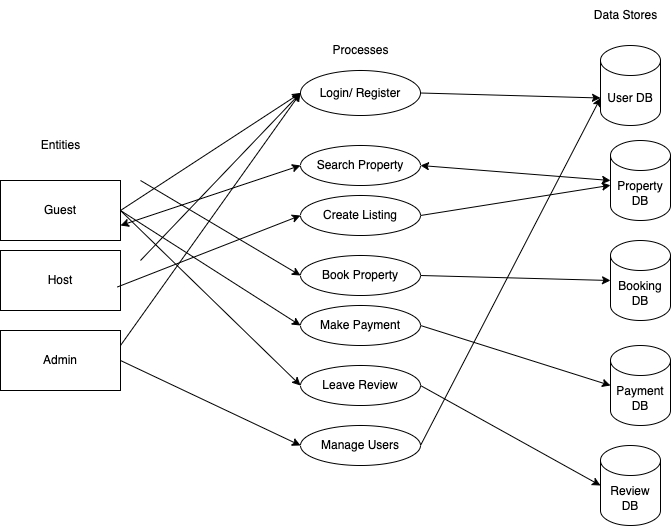

The diagram above was exported from draw.io. Its source (the exported page's mxGraphModel, read from the mxfile embedded in the PNG):
<mxGraphModel dx="1831" dy="1212" grid="1" gridSize="10" guides="1" tooltips="1" connect="1" arrows="1" fold="1" page="1" pageScale="1" pageWidth="850" pageHeight="1100" math="0" shadow="0">
  <root>
    <mxCell id="0" />
    <mxCell id="1" parent="0" />
    <mxCell id="7KsgW3Qylp6pj0nmaklU-1" value="Host" style="rounded=0;whiteSpace=wrap;html=1;" vertex="1" parent="1">
      <mxGeometry x="30" y="410" width="120" height="60" as="geometry" />
    </mxCell>
    <mxCell id="7KsgW3Qylp6pj0nmaklU-2" value="Guest" style="rounded=0;whiteSpace=wrap;html=1;" vertex="1" parent="1">
      <mxGeometry x="30" y="340" width="120" height="60" as="geometry" />
    </mxCell>
    <mxCell id="7KsgW3Qylp6pj0nmaklU-3" value="Admin" style="rounded=0;whiteSpace=wrap;html=1;" vertex="1" parent="1">
      <mxGeometry x="30" y="490" width="120" height="60" as="geometry" />
    </mxCell>
    <mxCell id="7KsgW3Qylp6pj0nmaklU-5" value="Entities" style="text;html=1;align=center;verticalAlign=middle;resizable=0;points=[];autosize=1;strokeColor=none;fillColor=none;" vertex="1" parent="1">
      <mxGeometry x="60" y="290" width="60" height="30" as="geometry" />
    </mxCell>
    <mxCell id="7KsgW3Qylp6pj0nmaklU-6" value="Login/ Register" style="ellipse;whiteSpace=wrap;html=1;" vertex="1" parent="1">
      <mxGeometry x="330" y="230" width="120" height="45" as="geometry" />
    </mxCell>
    <mxCell id="7KsgW3Qylp6pj0nmaklU-7" value="Create Listing" style="ellipse;whiteSpace=wrap;html=1;" vertex="1" parent="1">
      <mxGeometry x="330" y="355" width="120" height="40" as="geometry" />
    </mxCell>
    <mxCell id="7KsgW3Qylp6pj0nmaklU-8" value="Book Property" style="ellipse;whiteSpace=wrap;html=1;" vertex="1" parent="1">
      <mxGeometry x="330" y="415" width="120" height="40" as="geometry" />
    </mxCell>
    <mxCell id="7KsgW3Qylp6pj0nmaklU-9" value="Leave Review" style="ellipse;whiteSpace=wrap;html=1;" vertex="1" parent="1">
      <mxGeometry x="330" y="525" width="120" height="40" as="geometry" />
    </mxCell>
    <mxCell id="7KsgW3Qylp6pj0nmaklU-10" value="Search Property" style="ellipse;whiteSpace=wrap;html=1;" vertex="1" parent="1">
      <mxGeometry x="330" y="305" width="120" height="40" as="geometry" />
    </mxCell>
    <mxCell id="7KsgW3Qylp6pj0nmaklU-11" value="Make Payment" style="ellipse;whiteSpace=wrap;html=1;" vertex="1" parent="1">
      <mxGeometry x="330" y="465" width="120" height="40" as="geometry" />
    </mxCell>
    <mxCell id="7KsgW3Qylp6pj0nmaklU-12" value="Manage Users" style="ellipse;whiteSpace=wrap;html=1;" vertex="1" parent="1">
      <mxGeometry x="330" y="585" width="120" height="40" as="geometry" />
    </mxCell>
    <mxCell id="7KsgW3Qylp6pj0nmaklU-13" value="Processes" style="text;html=1;align=center;verticalAlign=middle;resizable=0;points=[];autosize=1;strokeColor=none;fillColor=none;" vertex="1" parent="1">
      <mxGeometry x="350" y="195" width="80" height="30" as="geometry" />
    </mxCell>
    <mxCell id="7KsgW3Qylp6pj0nmaklU-14" value="User DB" style="shape=cylinder3;whiteSpace=wrap;html=1;boundedLbl=1;backgroundOutline=1;size=15;" vertex="1" parent="1">
      <mxGeometry x="630" y="205" width="60" height="80" as="geometry" />
    </mxCell>
    <mxCell id="7KsgW3Qylp6pj0nmaklU-15" value="Property DB" style="shape=cylinder3;whiteSpace=wrap;html=1;boundedLbl=1;backgroundOutline=1;size=15;" vertex="1" parent="1">
      <mxGeometry x="640" y="300" width="60" height="80" as="geometry" />
    </mxCell>
    <mxCell id="7KsgW3Qylp6pj0nmaklU-16" value="Booking DB" style="shape=cylinder3;whiteSpace=wrap;html=1;boundedLbl=1;backgroundOutline=1;size=15;" vertex="1" parent="1">
      <mxGeometry x="640" y="400" width="60" height="80" as="geometry" />
    </mxCell>
    <mxCell id="7KsgW3Qylp6pj0nmaklU-17" value="Payment DB" style="shape=cylinder3;whiteSpace=wrap;html=1;boundedLbl=1;backgroundOutline=1;size=15;" vertex="1" parent="1">
      <mxGeometry x="640" y="505" width="60" height="80" as="geometry" />
    </mxCell>
    <mxCell id="7KsgW3Qylp6pj0nmaklU-18" value="Review DB" style="shape=cylinder3;whiteSpace=wrap;html=1;boundedLbl=1;backgroundOutline=1;size=15;" vertex="1" parent="1">
      <mxGeometry x="630" y="605" width="60" height="80" as="geometry" />
    </mxCell>
    <mxCell id="7KsgW3Qylp6pj0nmaklU-19" value="Data Stores" style="text;html=1;align=center;verticalAlign=middle;resizable=0;points=[];autosize=1;strokeColor=none;fillColor=none;" vertex="1" parent="1">
      <mxGeometry x="610" y="160" width="90" height="30" as="geometry" />
    </mxCell>
    <mxCell id="7KsgW3Qylp6pj0nmaklU-20" value="" style="endArrow=classic;html=1;rounded=0;exitX=1;exitY=0.5;exitDx=0;exitDy=0;entryX=0;entryY=0.5;entryDx=0;entryDy=0;" edge="1" parent="1" source="7KsgW3Qylp6pj0nmaklU-2" target="7KsgW3Qylp6pj0nmaklU-6">
      <mxGeometry width="50" height="50" relative="1" as="geometry">
        <mxPoint x="510" y="480" as="sourcePoint" />
        <mxPoint x="330" y="280" as="targetPoint" />
      </mxGeometry>
    </mxCell>
    <mxCell id="7KsgW3Qylp6pj0nmaklU-21" value="" style="endArrow=classic;html=1;rounded=0;exitX=1;exitY=0.5;exitDx=0;exitDy=0;entryX=0;entryY=0;entryDx=0;entryDy=52.5;entryPerimeter=0;" edge="1" parent="1" source="7KsgW3Qylp6pj0nmaklU-6" target="7KsgW3Qylp6pj0nmaklU-14">
      <mxGeometry width="50" height="50" relative="1" as="geometry">
        <mxPoint x="510" y="260" as="sourcePoint" />
        <mxPoint x="610" y="260" as="targetPoint" />
      </mxGeometry>
    </mxCell>
    <mxCell id="7KsgW3Qylp6pj0nmaklU-22" value="" style="endArrow=classic;html=1;rounded=0;entryX=0;entryY=0.5;entryDx=0;entryDy=0;" edge="1" parent="1" target="7KsgW3Qylp6pj0nmaklU-6">
      <mxGeometry width="50" height="50" relative="1" as="geometry">
        <mxPoint x="170" y="420" as="sourcePoint" />
        <mxPoint x="220" y="370" as="targetPoint" />
      </mxGeometry>
    </mxCell>
    <mxCell id="7KsgW3Qylp6pj0nmaklU-24" value="" style="endArrow=classic;html=1;rounded=0;entryX=0;entryY=0.5;entryDx=0;entryDy=0;exitX=1;exitY=0.25;exitDx=0;exitDy=0;" edge="1" parent="1" source="7KsgW3Qylp6pj0nmaklU-3" target="7KsgW3Qylp6pj0nmaklU-6">
      <mxGeometry width="50" height="50" relative="1" as="geometry">
        <mxPoint x="170" y="490" as="sourcePoint" />
        <mxPoint x="220" y="440" as="targetPoint" />
      </mxGeometry>
    </mxCell>
    <mxCell id="7KsgW3Qylp6pj0nmaklU-25" value="" style="endArrow=classic;html=1;rounded=0;entryX=0;entryY=0.5;entryDx=0;entryDy=0;" edge="1" parent="1" target="7KsgW3Qylp6pj0nmaklU-8">
      <mxGeometry width="50" height="50" relative="1" as="geometry">
        <mxPoint x="170" y="340" as="sourcePoint" />
        <mxPoint x="220" y="290" as="targetPoint" />
      </mxGeometry>
    </mxCell>
    <mxCell id="7KsgW3Qylp6pj0nmaklU-26" value="" style="endArrow=classic;html=1;rounded=0;exitX=1;exitY=0.5;exitDx=0;exitDy=0;entryX=0;entryY=0.5;entryDx=0;entryDy=0;entryPerimeter=0;" edge="1" parent="1" source="7KsgW3Qylp6pj0nmaklU-8" target="7KsgW3Qylp6pj0nmaklU-16">
      <mxGeometry width="50" height="50" relative="1" as="geometry">
        <mxPoint x="510" y="480" as="sourcePoint" />
        <mxPoint x="560" y="430" as="targetPoint" />
      </mxGeometry>
    </mxCell>
    <mxCell id="7KsgW3Qylp6pj0nmaklU-27" value="" style="endArrow=classic;html=1;rounded=0;entryX=0;entryY=0.5;entryDx=0;entryDy=0;exitX=1;exitY=0.5;exitDx=0;exitDy=0;" edge="1" parent="1" source="7KsgW3Qylp6pj0nmaklU-3" target="7KsgW3Qylp6pj0nmaklU-12">
      <mxGeometry width="50" height="50" relative="1" as="geometry">
        <mxPoint x="170" y="490" as="sourcePoint" />
        <mxPoint x="220" y="440" as="targetPoint" />
      </mxGeometry>
    </mxCell>
    <mxCell id="7KsgW3Qylp6pj0nmaklU-28" value="" style="endArrow=classic;html=1;rounded=0;entryX=0;entryY=0.5;entryDx=0;entryDy=0;entryPerimeter=0;exitX=1;exitY=0.5;exitDx=0;exitDy=0;" edge="1" parent="1" source="7KsgW3Qylp6pj0nmaklU-9" target="7KsgW3Qylp6pj0nmaklU-18">
      <mxGeometry width="50" height="50" relative="1" as="geometry">
        <mxPoint x="450" y="550" as="sourcePoint" />
        <mxPoint x="500" y="500" as="targetPoint" />
      </mxGeometry>
    </mxCell>
    <mxCell id="7KsgW3Qylp6pj0nmaklU-29" value="" style="endArrow=classic;html=1;rounded=0;entryX=0;entryY=0.5;entryDx=0;entryDy=0;entryPerimeter=0;exitX=1;exitY=0.5;exitDx=0;exitDy=0;" edge="1" parent="1" source="7KsgW3Qylp6pj0nmaklU-11" target="7KsgW3Qylp6pj0nmaklU-17">
      <mxGeometry width="50" height="50" relative="1" as="geometry">
        <mxPoint x="510" y="490" as="sourcePoint" />
        <mxPoint x="500" y="440" as="targetPoint" />
      </mxGeometry>
    </mxCell>
    <mxCell id="7KsgW3Qylp6pj0nmaklU-31" value="" style="endArrow=classic;html=1;rounded=0;exitX=1;exitY=0.5;exitDx=0;exitDy=0;" edge="1" parent="1" source="7KsgW3Qylp6pj0nmaklU-7" target="7KsgW3Qylp6pj0nmaklU-15">
      <mxGeometry width="50" height="50" relative="1" as="geometry">
        <mxPoint x="510" y="400" as="sourcePoint" />
        <mxPoint x="560" y="350" as="targetPoint" />
      </mxGeometry>
    </mxCell>
    <mxCell id="7KsgW3Qylp6pj0nmaklU-33" value="" style="endArrow=classic;startArrow=classic;html=1;rounded=0;exitX=1;exitY=0.5;exitDx=0;exitDy=0;entryX=0;entryY=0.5;entryDx=0;entryDy=0;entryPerimeter=0;" edge="1" parent="1" source="7KsgW3Qylp6pj0nmaklU-10" target="7KsgW3Qylp6pj0nmaklU-15">
      <mxGeometry width="50" height="50" relative="1" as="geometry">
        <mxPoint x="510" y="480" as="sourcePoint" />
        <mxPoint x="560" y="430" as="targetPoint" />
      </mxGeometry>
    </mxCell>
    <mxCell id="7KsgW3Qylp6pj0nmaklU-35" value="" style="endArrow=classic;startArrow=classic;html=1;rounded=0;exitX=1;exitY=0.75;exitDx=0;exitDy=0;entryX=0;entryY=0.5;entryDx=0;entryDy=0;" edge="1" parent="1" source="7KsgW3Qylp6pj0nmaklU-2" target="7KsgW3Qylp6pj0nmaklU-10">
      <mxGeometry width="50" height="50" relative="1" as="geometry">
        <mxPoint x="510" y="480" as="sourcePoint" />
        <mxPoint x="560" y="430" as="targetPoint" />
      </mxGeometry>
    </mxCell>
    <mxCell id="7KsgW3Qylp6pj0nmaklU-36" value="" style="endArrow=classic;html=1;rounded=0;exitX=0.974;exitY=0.608;exitDx=0;exitDy=0;exitPerimeter=0;entryX=0;entryY=0.5;entryDx=0;entryDy=0;" edge="1" parent="1" source="7KsgW3Qylp6pj0nmaklU-1" target="7KsgW3Qylp6pj0nmaklU-7">
      <mxGeometry width="50" height="50" relative="1" as="geometry">
        <mxPoint x="230" y="490" as="sourcePoint" />
        <mxPoint x="280" y="440" as="targetPoint" />
      </mxGeometry>
    </mxCell>
    <mxCell id="7KsgW3Qylp6pj0nmaklU-37" value="" style="endArrow=classic;html=1;rounded=0;exitX=1;exitY=0.5;exitDx=0;exitDy=0;entryX=0;entryY=0.5;entryDx=0;entryDy=0;" edge="1" parent="1" source="7KsgW3Qylp6pj0nmaklU-2" target="7KsgW3Qylp6pj0nmaklU-9">
      <mxGeometry width="50" height="50" relative="1" as="geometry">
        <mxPoint x="230" y="500" as="sourcePoint" />
        <mxPoint x="280" y="450" as="targetPoint" />
      </mxGeometry>
    </mxCell>
    <mxCell id="7KsgW3Qylp6pj0nmaklU-38" value="" style="endArrow=classic;html=1;rounded=0;exitX=1;exitY=0.5;exitDx=0;exitDy=0;entryX=0;entryY=0;entryDx=0;entryDy=52.5;entryPerimeter=0;" edge="1" parent="1" source="7KsgW3Qylp6pj0nmaklU-12" target="7KsgW3Qylp6pj0nmaklU-14">
      <mxGeometry width="50" height="50" relative="1" as="geometry">
        <mxPoint x="510" y="650" as="sourcePoint" />
        <mxPoint x="560" y="600" as="targetPoint" />
      </mxGeometry>
    </mxCell>
    <mxCell id="7KsgW3Qylp6pj0nmaklU-39" value="" style="endArrow=classic;html=1;rounded=0;entryX=0;entryY=0.5;entryDx=0;entryDy=0;exitX=1;exitY=0.5;exitDx=0;exitDy=0;" edge="1" parent="1" source="7KsgW3Qylp6pj0nmaklU-2" target="7KsgW3Qylp6pj0nmaklU-11">
      <mxGeometry width="50" height="50" relative="1" as="geometry">
        <mxPoint x="180" y="290" as="sourcePoint" />
        <mxPoint x="230" y="240" as="targetPoint" />
      </mxGeometry>
    </mxCell>
  </root>
</mxGraphModel>